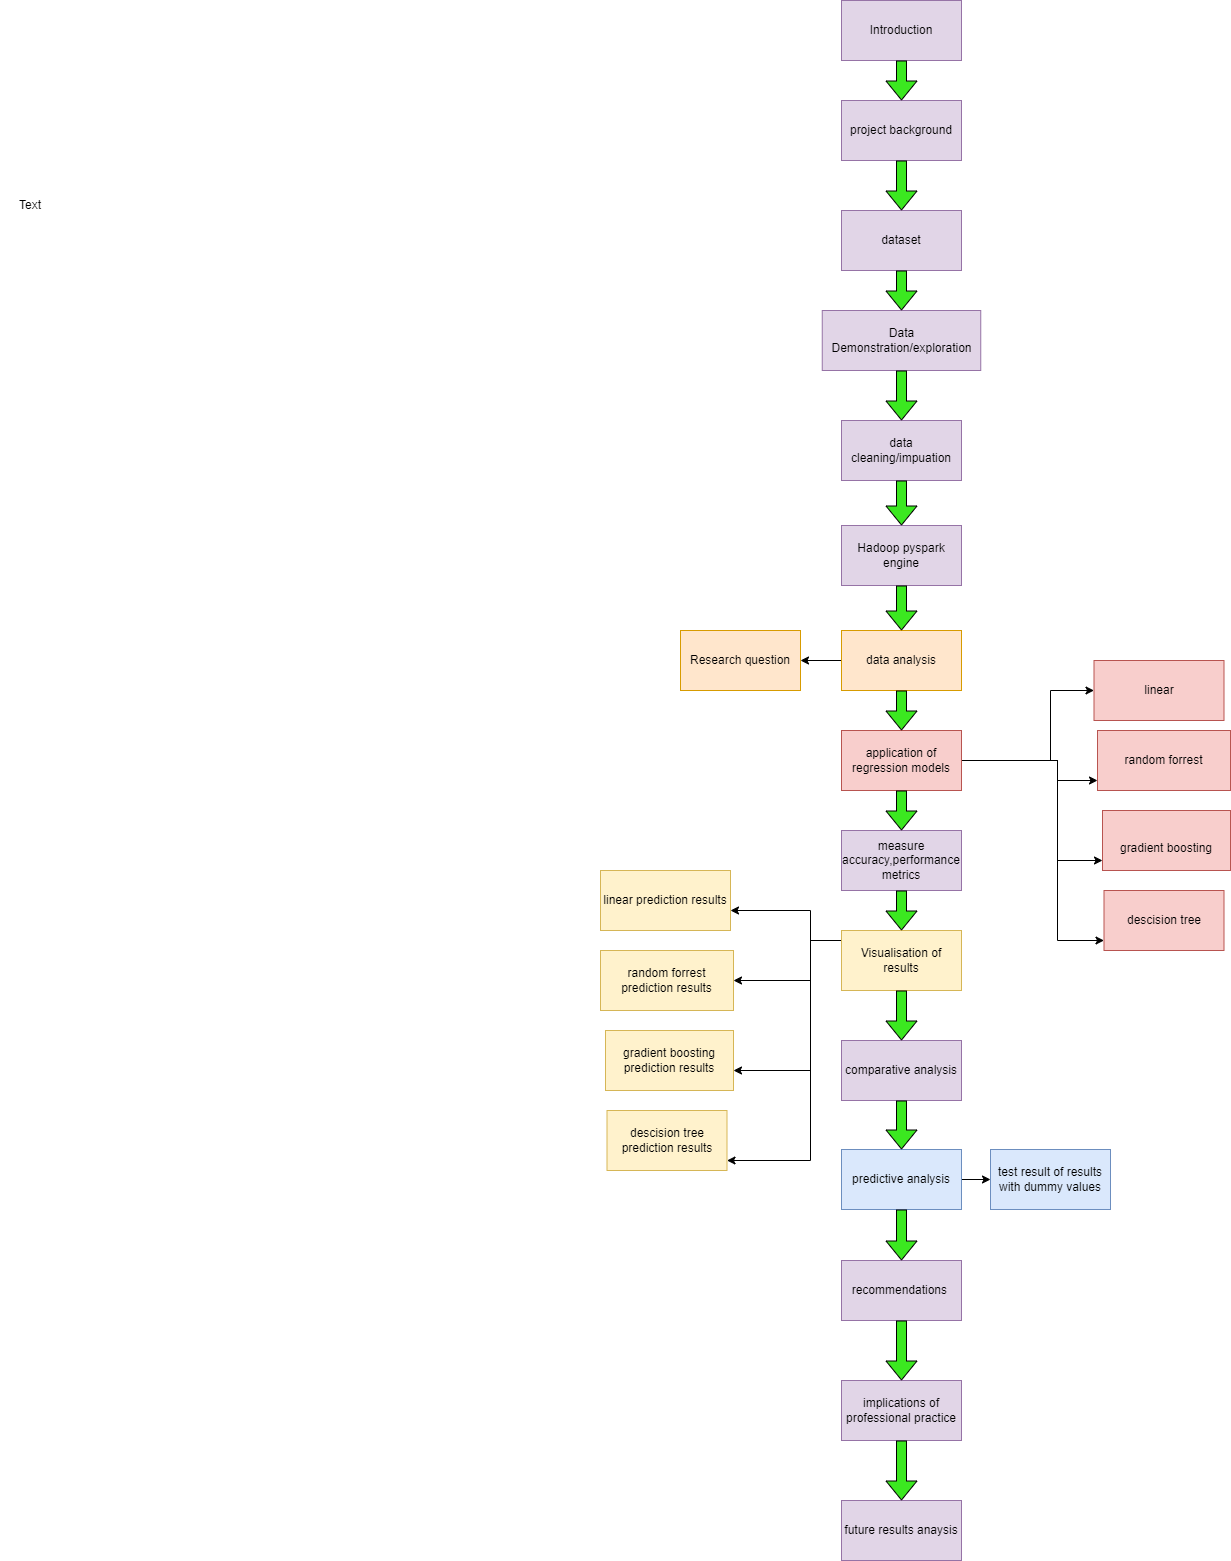

The diagram above was exported from draw.io. Its source (the exported page's mxGraphModel, read from the mxfile embedded in the PNG):
<mxGraphModel dx="1865" dy="649" grid="1" gridSize="10" guides="1" tooltips="1" connect="1" arrows="1" fold="1" page="1" pageScale="1" pageWidth="827" pageHeight="1169" math="0" shadow="0">
  <root>
    <mxCell id="WIyWlLk6GJQsqaUBKTNV-0" />
    <mxCell id="WIyWlLk6GJQsqaUBKTNV-1" parent="WIyWlLk6GJQsqaUBKTNV-0" />
    <mxCell id="utOqxMnaWdYdPfF11MEj-0" value="dataset" style="rounded=0;whiteSpace=wrap;html=1;fillColor=#e1d5e7;strokeColor=#9673a6;" vertex="1" parent="WIyWlLk6GJQsqaUBKTNV-1">
      <mxGeometry x="781" y="230" width="120" height="60" as="geometry" />
    </mxCell>
    <mxCell id="utOqxMnaWdYdPfF11MEj-3" value="Data Demonstration/exploration" style="rounded=0;whiteSpace=wrap;html=1;fillColor=#e1d5e7;strokeColor=#9673a6;" vertex="1" parent="WIyWlLk6GJQsqaUBKTNV-1">
      <mxGeometry x="761.75" y="330" width="158.5" height="60" as="geometry" />
    </mxCell>
    <mxCell id="utOqxMnaWdYdPfF11MEj-4" value="data cleaning/impuation" style="rounded=0;whiteSpace=wrap;html=1;fillColor=#e1d5e7;strokeColor=#9673a6;" vertex="1" parent="WIyWlLk6GJQsqaUBKTNV-1">
      <mxGeometry x="781" y="440" width="120" height="60" as="geometry" />
    </mxCell>
    <mxCell id="utOqxMnaWdYdPfF11MEj-5" value="Hadoop pyspark engine" style="rounded=0;whiteSpace=wrap;html=1;fillColor=#e1d5e7;strokeColor=#9673a6;" vertex="1" parent="WIyWlLk6GJQsqaUBKTNV-1">
      <mxGeometry x="781" y="545" width="120" height="60" as="geometry" />
    </mxCell>
    <mxCell id="utOqxMnaWdYdPfF11MEj-6" value="Text" style="text;html=1;strokeColor=none;fillColor=none;align=center;verticalAlign=middle;whiteSpace=wrap;rounded=0;" vertex="1" parent="WIyWlLk6GJQsqaUBKTNV-1">
      <mxGeometry x="-60" y="210" width="60" height="30" as="geometry" />
    </mxCell>
    <mxCell id="utOqxMnaWdYdPfF11MEj-22" style="edgeStyle=orthogonalEdgeStyle;rounded=0;orthogonalLoop=1;jettySize=auto;html=1;" edge="1" parent="WIyWlLk6GJQsqaUBKTNV-1" source="utOqxMnaWdYdPfF11MEj-7" target="utOqxMnaWdYdPfF11MEj-82">
      <mxGeometry relative="1" as="geometry">
        <mxPoint x="590" y="635" as="targetPoint" />
      </mxGeometry>
    </mxCell>
    <mxCell id="utOqxMnaWdYdPfF11MEj-7" value="data analysis" style="rounded=0;whiteSpace=wrap;html=1;fillColor=#ffe6cc;strokeColor=#d79b00;" vertex="1" parent="WIyWlLk6GJQsqaUBKTNV-1">
      <mxGeometry x="781" y="650" width="120" height="60" as="geometry" />
    </mxCell>
    <mxCell id="utOqxMnaWdYdPfF11MEj-15" value="Introduction" style="rounded=0;whiteSpace=wrap;html=1;fillColor=#e1d5e7;strokeColor=#9673a6;" vertex="1" parent="WIyWlLk6GJQsqaUBKTNV-1">
      <mxGeometry x="781" y="20" width="120" height="60" as="geometry" />
    </mxCell>
    <mxCell id="utOqxMnaWdYdPfF11MEj-16" value="project background" style="rounded=0;whiteSpace=wrap;html=1;fillColor=#e1d5e7;strokeColor=#9673a6;" vertex="1" parent="WIyWlLk6GJQsqaUBKTNV-1">
      <mxGeometry x="781" y="120" width="120" height="60" as="geometry" />
    </mxCell>
    <mxCell id="utOqxMnaWdYdPfF11MEj-28" style="edgeStyle=orthogonalEdgeStyle;rounded=0;orthogonalLoop=1;jettySize=auto;html=1;" edge="1" parent="WIyWlLk6GJQsqaUBKTNV-1" source="utOqxMnaWdYdPfF11MEj-24" target="utOqxMnaWdYdPfF11MEj-27">
      <mxGeometry relative="1" as="geometry">
        <mxPoint x="898" y="730" as="sourcePoint" />
        <mxPoint x="1037" y="730" as="targetPoint" />
        <Array as="points">
          <mxPoint x="990" y="780" />
          <mxPoint x="990" y="710" />
        </Array>
      </mxGeometry>
    </mxCell>
    <mxCell id="utOqxMnaWdYdPfF11MEj-43" style="edgeStyle=orthogonalEdgeStyle;rounded=0;orthogonalLoop=1;jettySize=auto;html=1;" edge="1" parent="WIyWlLk6GJQsqaUBKTNV-1" source="utOqxMnaWdYdPfF11MEj-24" target="utOqxMnaWdYdPfF11MEj-42">
      <mxGeometry relative="1" as="geometry">
        <mxPoint x="898" y="730" as="sourcePoint" />
        <Array as="points">
          <mxPoint x="997" y="780" />
          <mxPoint x="997" y="800" />
        </Array>
      </mxGeometry>
    </mxCell>
    <mxCell id="utOqxMnaWdYdPfF11MEj-45" style="edgeStyle=orthogonalEdgeStyle;rounded=0;orthogonalLoop=1;jettySize=auto;html=1;" edge="1" parent="WIyWlLk6GJQsqaUBKTNV-1" source="utOqxMnaWdYdPfF11MEj-24" target="utOqxMnaWdYdPfF11MEj-44">
      <mxGeometry relative="1" as="geometry">
        <mxPoint x="898" y="730" as="sourcePoint" />
        <Array as="points">
          <mxPoint x="997" y="780" />
          <mxPoint x="997" y="880" />
        </Array>
      </mxGeometry>
    </mxCell>
    <mxCell id="utOqxMnaWdYdPfF11MEj-47" style="edgeStyle=orthogonalEdgeStyle;rounded=0;orthogonalLoop=1;jettySize=auto;html=1;" edge="1" parent="WIyWlLk6GJQsqaUBKTNV-1" source="utOqxMnaWdYdPfF11MEj-24" target="utOqxMnaWdYdPfF11MEj-46">
      <mxGeometry relative="1" as="geometry">
        <mxPoint x="898" y="730" as="sourcePoint" />
        <Array as="points">
          <mxPoint x="997" y="780" />
          <mxPoint x="997" y="960" />
        </Array>
      </mxGeometry>
    </mxCell>
    <mxCell id="utOqxMnaWdYdPfF11MEj-24" value="application of regression models" style="rounded=0;whiteSpace=wrap;html=1;fillColor=#f8cecc;strokeColor=#b85450;" vertex="1" parent="WIyWlLk6GJQsqaUBKTNV-1">
      <mxGeometry x="781" y="750" width="120" height="60" as="geometry" />
    </mxCell>
    <mxCell id="utOqxMnaWdYdPfF11MEj-26" value="measure accuracy,performance metrics" style="rounded=0;whiteSpace=wrap;html=1;fillColor=#e1d5e7;strokeColor=#9673a6;" vertex="1" parent="WIyWlLk6GJQsqaUBKTNV-1">
      <mxGeometry x="781" y="850" width="120" height="60" as="geometry" />
    </mxCell>
    <mxCell id="utOqxMnaWdYdPfF11MEj-27" value="linear&lt;br&gt;" style="rounded=0;whiteSpace=wrap;html=1;fillColor=#f8cecc;strokeColor=#b85450;" vertex="1" parent="WIyWlLk6GJQsqaUBKTNV-1">
      <mxGeometry x="1033.5" y="680" width="130" height="60" as="geometry" />
    </mxCell>
    <mxCell id="utOqxMnaWdYdPfF11MEj-52" style="edgeStyle=orthogonalEdgeStyle;rounded=0;orthogonalLoop=1;jettySize=auto;html=1;" edge="1" parent="WIyWlLk6GJQsqaUBKTNV-1" source="utOqxMnaWdYdPfF11MEj-30" target="utOqxMnaWdYdPfF11MEj-48">
      <mxGeometry relative="1" as="geometry">
        <Array as="points">
          <mxPoint x="750" y="960" />
          <mxPoint x="750" y="930" />
        </Array>
      </mxGeometry>
    </mxCell>
    <mxCell id="utOqxMnaWdYdPfF11MEj-53" style="edgeStyle=orthogonalEdgeStyle;rounded=0;orthogonalLoop=1;jettySize=auto;html=1;" edge="1" parent="WIyWlLk6GJQsqaUBKTNV-1" source="utOqxMnaWdYdPfF11MEj-30" target="utOqxMnaWdYdPfF11MEj-49">
      <mxGeometry relative="1" as="geometry">
        <Array as="points">
          <mxPoint x="750" y="960" />
          <mxPoint x="750" y="1000" />
        </Array>
      </mxGeometry>
    </mxCell>
    <mxCell id="utOqxMnaWdYdPfF11MEj-54" style="edgeStyle=orthogonalEdgeStyle;rounded=0;orthogonalLoop=1;jettySize=auto;html=1;" edge="1" parent="WIyWlLk6GJQsqaUBKTNV-1" source="utOqxMnaWdYdPfF11MEj-30" target="utOqxMnaWdYdPfF11MEj-50">
      <mxGeometry relative="1" as="geometry">
        <Array as="points">
          <mxPoint x="750" y="960" />
          <mxPoint x="750" y="1090" />
        </Array>
      </mxGeometry>
    </mxCell>
    <mxCell id="utOqxMnaWdYdPfF11MEj-55" style="edgeStyle=orthogonalEdgeStyle;rounded=0;orthogonalLoop=1;jettySize=auto;html=1;" edge="1" parent="WIyWlLk6GJQsqaUBKTNV-1" source="utOqxMnaWdYdPfF11MEj-30" target="utOqxMnaWdYdPfF11MEj-51">
      <mxGeometry relative="1" as="geometry">
        <Array as="points">
          <mxPoint x="750" y="960" />
          <mxPoint x="750" y="1180" />
        </Array>
      </mxGeometry>
    </mxCell>
    <mxCell id="utOqxMnaWdYdPfF11MEj-30" value="Visualisation of results" style="rounded=0;whiteSpace=wrap;html=1;fillColor=#fff2cc;strokeColor=#d6b656;" vertex="1" parent="WIyWlLk6GJQsqaUBKTNV-1">
      <mxGeometry x="781" y="950" width="120" height="60" as="geometry" />
    </mxCell>
    <mxCell id="utOqxMnaWdYdPfF11MEj-41" style="edgeStyle=orthogonalEdgeStyle;rounded=0;orthogonalLoop=1;jettySize=auto;html=1;" edge="1" parent="WIyWlLk6GJQsqaUBKTNV-1" source="utOqxMnaWdYdPfF11MEj-31" target="utOqxMnaWdYdPfF11MEj-32">
      <mxGeometry relative="1" as="geometry" />
    </mxCell>
    <mxCell id="utOqxMnaWdYdPfF11MEj-31" value="predictive analysis" style="rounded=0;whiteSpace=wrap;html=1;fillColor=#dae8fc;strokeColor=#6c8ebf;" vertex="1" parent="WIyWlLk6GJQsqaUBKTNV-1">
      <mxGeometry x="781" y="1169" width="120" height="60" as="geometry" />
    </mxCell>
    <mxCell id="utOqxMnaWdYdPfF11MEj-32" value="test result of results with dummy values" style="rounded=0;whiteSpace=wrap;html=1;fillColor=#dae8fc;strokeColor=#6c8ebf;" vertex="1" parent="WIyWlLk6GJQsqaUBKTNV-1">
      <mxGeometry x="930" y="1169" width="120" height="60" as="geometry" />
    </mxCell>
    <mxCell id="utOqxMnaWdYdPfF11MEj-33" value="comparative analysis" style="rounded=0;whiteSpace=wrap;html=1;fillColor=#e1d5e7;strokeColor=#9673a6;" vertex="1" parent="WIyWlLk6GJQsqaUBKTNV-1">
      <mxGeometry x="781" y="1060" width="120" height="60" as="geometry" />
    </mxCell>
    <mxCell id="utOqxMnaWdYdPfF11MEj-34" value="recommendations&amp;nbsp;" style="rounded=0;whiteSpace=wrap;html=1;fillColor=#e1d5e7;strokeColor=#9673a6;" vertex="1" parent="WIyWlLk6GJQsqaUBKTNV-1">
      <mxGeometry x="781" y="1280" width="120" height="60" as="geometry" />
    </mxCell>
    <mxCell id="utOqxMnaWdYdPfF11MEj-35" value="implications of professional practice" style="rounded=0;whiteSpace=wrap;html=1;fillColor=#e1d5e7;strokeColor=#9673a6;" vertex="1" parent="WIyWlLk6GJQsqaUBKTNV-1">
      <mxGeometry x="781" y="1400" width="120" height="60" as="geometry" />
    </mxCell>
    <mxCell id="utOqxMnaWdYdPfF11MEj-36" value="future results anaysis" style="rounded=0;whiteSpace=wrap;html=1;fillColor=#e1d5e7;strokeColor=#9673a6;" vertex="1" parent="WIyWlLk6GJQsqaUBKTNV-1">
      <mxGeometry x="781" y="1520" width="120" height="60" as="geometry" />
    </mxCell>
    <mxCell id="utOqxMnaWdYdPfF11MEj-42" value="random forrest" style="rounded=0;whiteSpace=wrap;html=1;fillColor=#f8cecc;strokeColor=#b85450;" vertex="1" parent="WIyWlLk6GJQsqaUBKTNV-1">
      <mxGeometry x="1037" y="750" width="133" height="60" as="geometry" />
    </mxCell>
    <mxCell id="utOqxMnaWdYdPfF11MEj-44" value="&lt;br&gt;gradient boosting" style="rounded=0;whiteSpace=wrap;html=1;fillColor=#f8cecc;strokeColor=#b85450;" vertex="1" parent="WIyWlLk6GJQsqaUBKTNV-1">
      <mxGeometry x="1042" y="830" width="128" height="60" as="geometry" />
    </mxCell>
    <mxCell id="utOqxMnaWdYdPfF11MEj-46" value="descision tree" style="rounded=0;whiteSpace=wrap;html=1;fillColor=#f8cecc;strokeColor=#b85450;" vertex="1" parent="WIyWlLk6GJQsqaUBKTNV-1">
      <mxGeometry x="1043.5" y="910" width="120" height="60" as="geometry" />
    </mxCell>
    <mxCell id="utOqxMnaWdYdPfF11MEj-48" value="linear prediction results" style="rounded=0;whiteSpace=wrap;html=1;fillColor=#fff2cc;strokeColor=#d6b656;" vertex="1" parent="WIyWlLk6GJQsqaUBKTNV-1">
      <mxGeometry x="540" y="890" width="130" height="60" as="geometry" />
    </mxCell>
    <mxCell id="utOqxMnaWdYdPfF11MEj-49" value="random forrest prediction results" style="rounded=0;whiteSpace=wrap;html=1;fillColor=#fff2cc;strokeColor=#d6b656;" vertex="1" parent="WIyWlLk6GJQsqaUBKTNV-1">
      <mxGeometry x="540" y="970" width="133" height="60" as="geometry" />
    </mxCell>
    <mxCell id="utOqxMnaWdYdPfF11MEj-50" value="gradient boosting prediction results" style="rounded=0;whiteSpace=wrap;html=1;fillColor=#fff2cc;strokeColor=#d6b656;" vertex="1" parent="WIyWlLk6GJQsqaUBKTNV-1">
      <mxGeometry x="545" y="1050" width="128" height="60" as="geometry" />
    </mxCell>
    <mxCell id="utOqxMnaWdYdPfF11MEj-51" value="descision tree&lt;br&gt;prediction results" style="rounded=0;whiteSpace=wrap;html=1;fillColor=#fff2cc;strokeColor=#d6b656;" vertex="1" parent="WIyWlLk6GJQsqaUBKTNV-1">
      <mxGeometry x="546.5" y="1130" width="120" height="60" as="geometry" />
    </mxCell>
    <mxCell id="utOqxMnaWdYdPfF11MEj-61" value="" style="shape=flexArrow;endArrow=classic;html=1;rounded=0;fillColor=#3BE820;strokeColor=#000000;" edge="1" parent="WIyWlLk6GJQsqaUBKTNV-1" source="utOqxMnaWdYdPfF11MEj-15" target="utOqxMnaWdYdPfF11MEj-16">
      <mxGeometry width="50" height="50" relative="1" as="geometry">
        <mxPoint x="860" y="-140" as="sourcePoint" />
        <mxPoint x="950" y="-190" as="targetPoint" />
        <Array as="points" />
      </mxGeometry>
    </mxCell>
    <mxCell id="utOqxMnaWdYdPfF11MEj-62" value="" style="shape=flexArrow;endArrow=classic;html=1;rounded=0;fillColor=#3BE820;strokeColor=#000000;" edge="1" parent="WIyWlLk6GJQsqaUBKTNV-1" source="utOqxMnaWdYdPfF11MEj-16" target="utOqxMnaWdYdPfF11MEj-0">
      <mxGeometry width="50" height="50" relative="1" as="geometry">
        <mxPoint x="897" y="-46" as="sourcePoint" />
        <mxPoint x="897" y="34" as="targetPoint" />
        <Array as="points" />
      </mxGeometry>
    </mxCell>
    <mxCell id="utOqxMnaWdYdPfF11MEj-68" value="" style="shape=flexArrow;endArrow=classic;html=1;rounded=0;fillColor=#3BE820;" edge="1" parent="WIyWlLk6GJQsqaUBKTNV-1" source="utOqxMnaWdYdPfF11MEj-0" target="utOqxMnaWdYdPfF11MEj-3">
      <mxGeometry width="50" height="50" relative="1" as="geometry">
        <mxPoint x="860" y="190" as="sourcePoint" />
        <mxPoint x="910" y="140" as="targetPoint" />
      </mxGeometry>
    </mxCell>
    <mxCell id="utOqxMnaWdYdPfF11MEj-71" value="" style="shape=flexArrow;endArrow=classic;html=1;rounded=0;fillColor=#3BE820;" edge="1" parent="WIyWlLk6GJQsqaUBKTNV-1" source="utOqxMnaWdYdPfF11MEj-3" target="utOqxMnaWdYdPfF11MEj-4">
      <mxGeometry width="50" height="50" relative="1" as="geometry">
        <mxPoint x="900" y="310" as="sourcePoint" />
        <mxPoint x="950" y="260" as="targetPoint" />
      </mxGeometry>
    </mxCell>
    <mxCell id="utOqxMnaWdYdPfF11MEj-72" value="" style="shape=flexArrow;endArrow=classic;html=1;rounded=0;fillColor=#3BE820;" edge="1" parent="WIyWlLk6GJQsqaUBKTNV-1" source="utOqxMnaWdYdPfF11MEj-4" target="utOqxMnaWdYdPfF11MEj-5">
      <mxGeometry width="50" height="50" relative="1" as="geometry">
        <mxPoint x="940" y="460" as="sourcePoint" />
        <mxPoint x="990" y="410" as="targetPoint" />
      </mxGeometry>
    </mxCell>
    <mxCell id="utOqxMnaWdYdPfF11MEj-73" value="" style="shape=flexArrow;endArrow=classic;html=1;rounded=0;fillColor=#3BE820;" edge="1" parent="WIyWlLk6GJQsqaUBKTNV-1" source="utOqxMnaWdYdPfF11MEj-5" target="utOqxMnaWdYdPfF11MEj-7">
      <mxGeometry width="50" height="50" relative="1" as="geometry">
        <mxPoint x="820" y="560" as="sourcePoint" />
        <mxPoint x="870" y="510" as="targetPoint" />
      </mxGeometry>
    </mxCell>
    <mxCell id="utOqxMnaWdYdPfF11MEj-74" value="" style="shape=flexArrow;endArrow=classic;html=1;rounded=0;fillColor=#3BE820;" edge="1" parent="WIyWlLk6GJQsqaUBKTNV-1" source="utOqxMnaWdYdPfF11MEj-7" target="utOqxMnaWdYdPfF11MEj-24">
      <mxGeometry width="50" height="50" relative="1" as="geometry">
        <mxPoint x="820" y="730" as="sourcePoint" />
        <mxPoint x="870" y="680" as="targetPoint" />
      </mxGeometry>
    </mxCell>
    <mxCell id="utOqxMnaWdYdPfF11MEj-75" value="" style="shape=flexArrow;endArrow=classic;html=1;rounded=0;fillColor=#3BE820;" edge="1" parent="WIyWlLk6GJQsqaUBKTNV-1" source="utOqxMnaWdYdPfF11MEj-24" target="utOqxMnaWdYdPfF11MEj-26">
      <mxGeometry width="50" height="50" relative="1" as="geometry">
        <mxPoint x="820" y="850" as="sourcePoint" />
        <mxPoint x="870" y="800" as="targetPoint" />
      </mxGeometry>
    </mxCell>
    <mxCell id="utOqxMnaWdYdPfF11MEj-76" value="" style="shape=flexArrow;endArrow=classic;html=1;rounded=0;fillColor=#3BE820;" edge="1" parent="WIyWlLk6GJQsqaUBKTNV-1" source="utOqxMnaWdYdPfF11MEj-26" target="utOqxMnaWdYdPfF11MEj-30">
      <mxGeometry width="50" height="50" relative="1" as="geometry">
        <mxPoint x="930" y="910" as="sourcePoint" />
        <mxPoint x="980" y="860" as="targetPoint" />
      </mxGeometry>
    </mxCell>
    <mxCell id="utOqxMnaWdYdPfF11MEj-77" value="" style="shape=flexArrow;endArrow=classic;html=1;rounded=0;fillColor=#3BE820;" edge="1" parent="WIyWlLk6GJQsqaUBKTNV-1" source="utOqxMnaWdYdPfF11MEj-30" target="utOqxMnaWdYdPfF11MEj-33">
      <mxGeometry width="50" height="50" relative="1" as="geometry">
        <mxPoint x="820" y="1070" as="sourcePoint" />
        <mxPoint x="870" y="1020" as="targetPoint" />
      </mxGeometry>
    </mxCell>
    <mxCell id="utOqxMnaWdYdPfF11MEj-78" value="" style="shape=flexArrow;endArrow=classic;html=1;rounded=0;fillColor=#3BE820;" edge="1" parent="WIyWlLk6GJQsqaUBKTNV-1" source="utOqxMnaWdYdPfF11MEj-33" target="utOqxMnaWdYdPfF11MEj-31">
      <mxGeometry width="50" height="50" relative="1" as="geometry">
        <mxPoint x="810" y="1151" as="sourcePoint" />
        <mxPoint x="950" y="1111" as="targetPoint" />
      </mxGeometry>
    </mxCell>
    <mxCell id="utOqxMnaWdYdPfF11MEj-79" value="" style="shape=flexArrow;endArrow=classic;html=1;rounded=0;fillColor=#3BE820;" edge="1" parent="WIyWlLk6GJQsqaUBKTNV-1" source="utOqxMnaWdYdPfF11MEj-31" target="utOqxMnaWdYdPfF11MEj-34">
      <mxGeometry width="50" height="50" relative="1" as="geometry">
        <mxPoint x="1040" y="1311" as="sourcePoint" />
        <mxPoint x="1090" y="1261" as="targetPoint" />
      </mxGeometry>
    </mxCell>
    <mxCell id="utOqxMnaWdYdPfF11MEj-80" value="" style="shape=flexArrow;endArrow=classic;html=1;rounded=0;fillColor=#3BE820;" edge="1" parent="WIyWlLk6GJQsqaUBKTNV-1" source="utOqxMnaWdYdPfF11MEj-34" target="utOqxMnaWdYdPfF11MEj-35">
      <mxGeometry width="50" height="50" relative="1" as="geometry">
        <mxPoint x="930" y="1401" as="sourcePoint" />
        <mxPoint x="980" y="1351" as="targetPoint" />
      </mxGeometry>
    </mxCell>
    <mxCell id="utOqxMnaWdYdPfF11MEj-81" value="" style="shape=flexArrow;endArrow=classic;html=1;rounded=0;fillColor=#3BE820;" edge="1" parent="WIyWlLk6GJQsqaUBKTNV-1" source="utOqxMnaWdYdPfF11MEj-35" target="utOqxMnaWdYdPfF11MEj-36">
      <mxGeometry width="50" height="50" relative="1" as="geometry">
        <mxPoint x="930" y="1521" as="sourcePoint" />
        <mxPoint x="980" y="1471" as="targetPoint" />
      </mxGeometry>
    </mxCell>
    <mxCell id="utOqxMnaWdYdPfF11MEj-82" value="Research question" style="rounded=0;whiteSpace=wrap;html=1;fillColor=#ffe6cc;strokeColor=#d79b00;" vertex="1" parent="WIyWlLk6GJQsqaUBKTNV-1">
      <mxGeometry x="620" y="650" width="120" height="60" as="geometry" />
    </mxCell>
  </root>
</mxGraphModel>